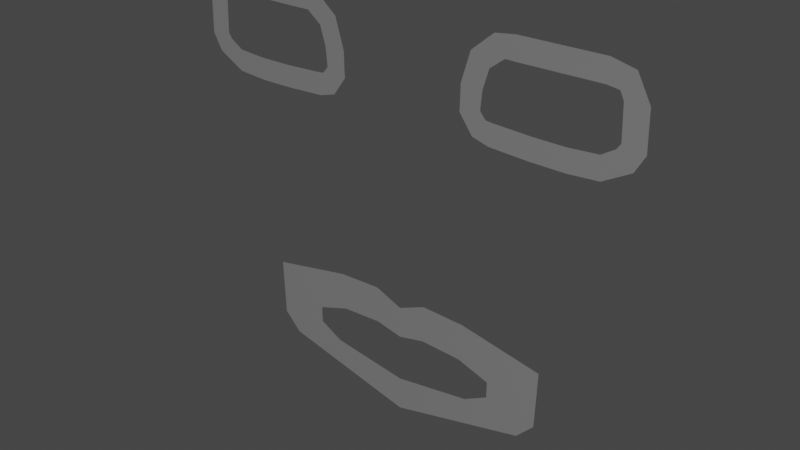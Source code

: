 # Source: Spiderman.blend  (saved by Blender 2.90.8; exported with 4.5.12 LTS)
import bpy
from mathutils import Matrix  # noqa: F401  (used for matrix-valued properties, if any)

bpy.ops.wm.read_factory_settings(use_empty=True)
scene = bpy.context.scene
scene.name = 'Scene'

# ---- collections
col_collection = bpy.data.collections.new('Collection'); scene.collection.children.link(col_collection)

# ---- world
world_world = bpy.data.worlds.new('World'); scene.world = world_world
world_world.use_nodes = True; world_world.node_tree.nodes.clear()
_N = world_world.node_tree.nodes; _L = world_world.node_tree.links
n0 = _N.new('ShaderNodeOutputWorld'); n0.name = 'World Output'; n0.location = (300, 300)
n1 = _N.new('ShaderNodeBackground'); n1.name = 'Background'; n1.location = (10, 300)
n1.inputs[0].default_value = (0.05088, 0.05088, 0.05088, 1.0)
_L.new(n1.outputs[0], n0.inputs[0])
n0.is_active_output = True
world_world.color = (0.05088, 0.05088, 0.05088)
world_world.use_sun_shadow = False
world_world.sun_shadow_jitter_overblur = 0.0

# ---- lights
light_light = bpy.data.lights.new('Light', 'POINT')
light_light.transmission_factor = 0.0
light_light.energy = 1000.0
light_light.shadow_soft_size = 0.1
light_light.shadow_maximum_resolution = 0.006
light_light.use_absolute_resolution = True

# ---- meshes
me_plane = bpy.data.meshes.new('Plane')
me_plane.from_pydata([(1.699, 1.428, 2.693e-08), (2.277, 1.672, 4.91e-08), (1.708, 2.202, 2.158e-08), (2.277, 2.328, 3.299e-08), (0.7823, 1.461, 2.994e-08), (0.8439, 2.244, 2.537e-08), (-0.9249, 1.79, 5.976e-08), (0.1757, 2.47, 4.584e-08), (-0.8878, 2.975, 1.672e-07), (0.178, 2.81, 7.672e-08), (-0.527, 3.353, 2.014e-07), (0.6711, 3.077, 1.009e-07), (2.277, 4.029, 2.627e-07), (2.277, 3.32, 1.23e-07), (0.9601, -3.221, -4.137e-07), (0.9645, -2.842, -4.163e-07), (0.5118, -3.204, -4.122e-07), (0.5449, -2.845, -4.166e-07), (0.7732, -3.835, -4.694e-07), (0.3903, -3.601, -4.482e-07), (0.3176, -4.215, -5.038e-07), (0.09322, -3.826, -4.686e-07), (-0.08751, -4.269, -5.087e-07), (-0.1309, -3.822, -4.682e-07), (-1.785, -4.275, -5.093e-07), (-1.764, -3.827, -4.687e-07), (-2.252, -4.163, -4.992e-07), (-2.001, -3.792, -4.655e-07), (-2.523, -3.657, -4.533e-07), (-2.075, -3.632, -4.51e-07), (-2.545, -2.877, -3.826e-07), (-2.103, -2.955, -3.897e-07), (-2.351, -2.534, -3.515e-07), (-2.025, -2.842, -3.794e-07), (-1.802, -2.23, -3.239e-07), (-1.76, -2.677, -3.644e-07), (-1.168, -2.186, -3.2e-07), (-1.148, -2.635, -3.606e-07), (-0.4766, -2.193, -3.205e-07), (-0.4574, -2.641, -3.611e-07), (0.3537, -2.232, -3.241e-07), (0.2791, -2.675, -3.642e-07), (0.6966, -2.329, -3.329e-07), (0.4298, -2.69, -3.656e-07), (0.9726, -2.71, -3.674e-07), (0.5362, -2.814, -3.769e-07)], [], [(0, 1, 3, 2), (0, 2, 5, 4), (4, 5, 7, 6), (6, 7, 9, 8), (8, 9, 11, 10), (10, 11, 13, 12), (14, 15, 17, 16), (14, 16, 19, 18), (18, 19, 21, 20), (20, 21, 23, 22), (22, 23, 25, 24), (24, 25, 27, 26), (26, 27, 29, 28), (28, 29, 31, 30), (30, 31, 33, 32), (32, 33, 35, 34), (34, 35, 37, 36), (36, 37, 39, 38), (38, 39, 41, 40), (40, 41, 43, 42), (42, 43, 45, 44), (17, 15, 44, 45)])
_uv = me_plane.uv_layers.new(name='UVMap')
_uv.uv.foreach_set('vector', [0.0, 0.0, 1.0, 0.0, 1.0, 1.0, 0.0, 1.0, 0.0, 0.0, 0.0, 1.0, 0.0, 1.0, 0.0, 0.0, 0.0, 0.0, 0.0, 1.0, 0.0, 1.0, 0.0, 0.0, 0.0, 0.0, 0.0, 1.0, 0.0, 1.0, 0.0, 0.0, 0.0, 0.0, 0.0, 1.0, 0.0, 1.0, 0.0, 0.0, 0.0, 0.0, 0.0, 1.0, 0.0, 1.0, 0.0, 0.0, 0.0, 0.0, 0.0, 1.0, 0.0, 1.0, 0.0, 0.0, 0.0, 0.0, 0.0, 0.0, 0.0, 0.0, 0.0, 0.0, 0.0, 0.0, 0.0, 0.0, 0.0, 0.0, 0.0, 0.0, 0.0, 0.0, 0.0, 0.0, 0.0, 0.0, 0.0, 0.0, 0.0, 0.0, 0.0, 0.0, 0.0, 0.0, 0.0, 0.0, 0.0, 0.0, 0.0, 0.0, 0.0, 0.0, 0.0, 0.0, 0.0, 0.0, 0.0, 0.0, 0.0, 0.0, 0.0, 0.0, 0.0, 0.0, 0.0, 0.0, 0.0, 0.0, 0.0, 0.0, 0.0, 0.0, 0.0, 0.0, 0.0, 0.0, 0.0, 0.0, 0.0, 0.0, 0.0, 0.0, 0.0, 0.0, 0.0, 0.0, 0.0, 0.0, 0.0, 0.0, 0.0, 0.0, 0.0, 0.0, 0.0, 0.0, 0.0, 0.0, 0.0, 0.0, 0.0, 0.0, 0.0, 0.0, 0.0, 0.0, 0.0, 0.0, 0.0, 0.0, 0.0, 0.0, 0.0, 0.0, 0.0, 0.0, 0.0, 0.0, 0.0, 0.0, 0.0, 0.0, 0.0, 0.0, 0.0, 0.0, 0.0, 1.0, 0.0, 1.0, 0.0, 0.0, 0.0, 0.0])
me_plane.use_remesh_fix_poles = True
me_plane.use_remesh_preserve_attributes = False
me_plane.use_mirror_vertex_groups = False
me_plane.update()

# ---- objects
ob_light = bpy.data.objects.new('Light', light_light)
ob_empty = bpy.data.objects.new('Empty', None)
ob_empty_001 = bpy.data.objects.new('Empty.001', None)
ob_spider = bpy.data.objects.new('Spider', me_plane)
ob_centre = bpy.data.objects.new('Centre', None)

# ---- transforms, parenting, visibility, modifiers, constraints
ob_light.location = (4.076, -0.3352, 5.904)
ob_light.rotation_euler = (0.6503, 0.05522, 1.866)
ob_light.scale = (-1.0, 1.0, 1.0)
ob_light.lock_rotations_4d = False
ob_light.empty_display_type = 'ARROWS'
ob_light.color = (0.0, 0.0, 0.0, 0.0)
ob_light.lineart.crease_threshold = 0.0
ob_empty.location = (0.0, 3.6, 2.398)
ob_empty.rotation_euler = (1.571, -0.0, -0.0)
ob_empty.scale = (1.0, 1.0, -1.0)
ob_empty.empty_display_type = 'IMAGE'
ob_empty.empty_display_size = 5.0
ob_empty.use_empty_image_alpha = True
ob_empty.color = (1.0, 1.0, 1.0, 0.4)
ob_empty.lineart.crease_threshold = 0.0
ob_empty_001.location = (-1.994, 0.6703, 2.398)
ob_empty_001.rotation_euler = (1.571, -0.0, 1.571)
ob_empty_001.scale = (-1.0, 1.0, 1.0)
ob_empty_001.empty_display_type = 'IMAGE'
ob_empty_001.empty_display_size = 5.0
ob_empty_001.use_empty_image_alpha = True
ob_empty_001.color = (1.0, 1.0, 1.0, 0.4)
ob_empty_001.lineart.crease_threshold = 0.0
ob_spider.location = (0.06908, -5.642e-07, 4.199)
ob_spider.rotation_euler = (1.571, 0.0, 0.0)
ob_spider.scale = (-0.03034, -0.03034, -0.03034)
ob_spider.lineart.crease_threshold = 0.0
_m = ob_spider.modifiers.new('Mirror', 'MIRROR')
_m.use_clip = True
_m.mirror_object = ob_centre
ob_centre.location = (0.0, 0.0, 0.0)
ob_centre.empty_display_type = 'SINGLE_ARROW'
ob_centre.lineart.crease_threshold = 0.0

# ---- collection membership
col_collection.objects.link(ob_light)
col_collection.objects.link(ob_empty)
col_collection.objects.link(ob_empty_001)
col_collection.objects.link(ob_spider)
col_collection.objects.link(ob_centre)

# ---- scene / render settings (as saved in the file)
scene.frame_start = 1; scene.frame_end = 250; scene.frame_set(0)
scene.render.engine = 'BLENDER_EEVEE_NEXT'
scene.cycles.use_denoising = False
scene.cycles.samples = 128
scene.cycles.sampling_pattern = 'TABULATED_SOBOL'
scene.cycles.use_adaptive_sampling = False
scene.cycles.use_light_tree = False
scene.view_settings.view_transform = 'Filmic'
bpy.context.view_layer.update()

# ---- added for rendering (the .blend has no active camera): camera
cam_auto = bpy.data.cameras.new('AutoCamera')
cam_auto.lens = 50.0
cam_auto.sensor_width = 36.0
cam_auto.clip_end = 1000.0
ob_auto_camera = bpy.data.objects.new('AutoCamera', cam_auto)
scene.collection.objects.link(ob_auto_camera)
ob_auto_camera.location = (0.357255, -0.428707, 4.48879)
ob_auto_camera.rotation_euler = (1.09748, -7.21219e-08, 0.694738)
scene.camera = ob_auto_camera
bpy.context.view_layer.update()
